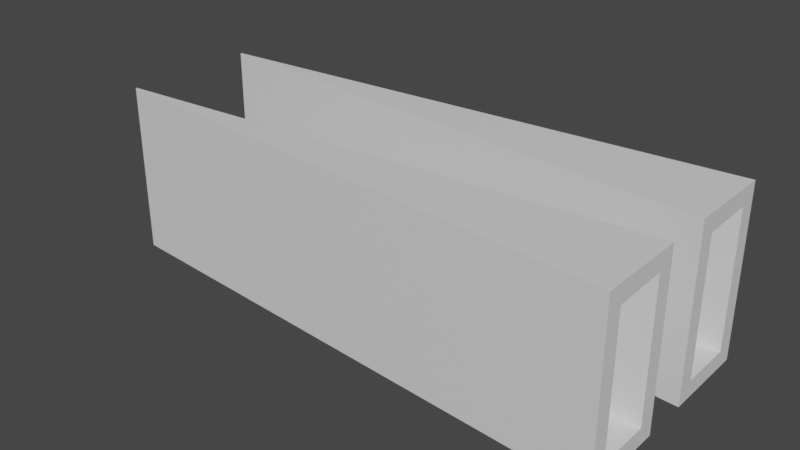 # Source: hand.blend  (saved by Blender 4.1.24; exported with 4.5.12 LTS)
import bpy
from mathutils import Matrix  # noqa: F401  (used for matrix-valued properties, if any)

bpy.ops.wm.read_factory_settings(use_empty=True)
scene = bpy.context.scene
scene.name = 'Scene'

# ---- collections
col_collection = bpy.data.collections.new('Collection'); scene.collection.children.link(col_collection)

# ---- materials (node trees are filled in below, after node groups)
mat_material = bpy.data.materials.new('Material')
mat_material.alpha_threshold = 0.0
mat_material.use_transparent_shadow = False
mat_material.line_color = (0.0, 0.0, 0.0, 1.0)

# ---- material node trees
mat_material.use_nodes = True; mat_material.node_tree.nodes.clear()
_N = mat_material.node_tree.nodes; _L = mat_material.node_tree.links
n0 = _N.new('ShaderNodeOutputMaterial'); n0.name = 'Material Output'; n0.location = (300, 300)
n1 = _N.new('ShaderNodeBsdfPrincipled'); n1.name = 'Principled BSDF'; n1.location = (10, 300)
n1.distribution = 'GGX'
n1.subsurface_method = 'BURLEY'
n1.inputs[2].default_value = 0.4
n1.inputs[3].default_value = 1.45
n1.inputs[27].default_value = (0.0, 0.0, 0.0, 1.0)
n1.inputs[28].default_value = 1.0
_L.new(n1.outputs[0], n0.inputs[0])
n0.is_active_output = True

# ---- world
world_world = bpy.data.worlds.new('World'); scene.world = world_world
world_world.use_nodes = True; world_world.node_tree.nodes.clear()
_N = world_world.node_tree.nodes; _L = world_world.node_tree.links
n0 = _N.new('ShaderNodeOutputWorld'); n0.name = 'World Output'; n0.location = (300, 300)
n1 = _N.new('ShaderNodeBackground'); n1.name = 'Background'; n1.location = (10, 300)
n1.inputs[0].default_value = (0.05088, 0.05088, 0.05088, 1.0)
_L.new(n1.outputs[0], n0.inputs[0])
n0.is_active_output = True
world_world.color = (0.05088, 0.05088, 0.05088)
world_world.use_sun_shadow = False
world_world.sun_shadow_jitter_overblur = 0.0

# ---- meshes
me_cube = bpy.data.meshes.new('Cube')
me_cube.from_pydata([(0.25, -0.035, -0.125), (-0.125, -0.09, -0.1), (-0.125, -0.11, -0.1), (-0.13, -0.105, -0.1), (-0.13, -0.095, -0.1), (0.25, -0.14, -0.1), (0.25, -0.06, -0.1), (0.25, -0.165, -0.125), (-0.25, -0.075, -0.125), (-0.25, -0.125, -0.125), (-0.375, -0.085, -0.125), (-0.375, -0.115, -0.125), (0.25, -0.035, 0.125), (0.125, -0.13, -0.1), (0.125, -0.07, -0.1), (-3.725e-09, -0.12, -0.1), (-3.725e-09, -0.08, -0.1), (-3.725e-09, -0.055, -0.125), (-3.725e-09, -0.145, -0.125), (-0.125, -0.065, -0.125), (-0.125, -0.135, -0.125), (0.125, -0.045, -0.125), (0.125, -0.155, -0.125), (-0.125, -0.09, 0.1), (-0.125, -0.11, 0.1), (-0.13, -0.105, 0.1), (-0.13, -0.095, 0.1), (0.25, -0.14, 0.1), (0.25, -0.06, 0.1), (0.25, -0.165, 0.125), (-0.25, -0.075, 0.125), (-0.25, -0.125, 0.125), (-0.375, -0.085, 0.125), (-0.375, -0.115, 0.125), (0.125, -0.13, 0.1), (0.125, -0.07, 0.1), (-3.725e-09, -0.12, 0.1), (-3.725e-09, -0.08, 0.1), (-3.725e-09, -0.055, 0.125), (-3.725e-09, -0.145, 0.125), (-0.125, -0.065, 0.125), (-0.125, -0.135, 0.125), (0.125, -0.045, 0.125), (0.125, -0.155, 0.125), (-0.5, -0.095, -0.125), (-0.5, -0.105, -0.125), (-0.5, -0.095, 0.125), (-0.5, -0.105, 0.125), (-0.55, -0.099, -0.125), (-0.55, -0.101, -0.125), (-0.55, -0.099, 0.125), (-0.55, -0.101, 0.125), (0.25, 0.165, -0.125), (-0.125, 0.11, -0.1), (-0.125, 0.09, -0.1), (-0.13, 0.095, -0.1), (-0.13, 0.105, -0.1), (0.25, 0.06, -0.1), (0.25, 0.14, -0.1), (0.25, 0.035, -0.125), (-0.25, 0.125, -0.125), (-0.25, 0.075, -0.125), (-0.375, 0.115, -0.125), (-0.375, 0.085, -0.125), (0.25, 0.165, 0.125), (0.125, 0.07, -0.1), (0.125, 0.13, -0.1), (-3.725e-09, 0.08, -0.1), (-3.725e-09, 0.12, -0.1), (-3.725e-09, 0.145, -0.125), (-3.725e-09, 0.055, -0.125), (-0.125, 0.135, -0.125), (-0.125, 0.065, -0.125), (0.125, 0.155, -0.125), (0.125, 0.045, -0.125), (-0.125, 0.11, 0.1), (-0.125, 0.09, 0.1), (-0.13, 0.095, 0.1), (-0.13, 0.105, 0.1), (0.25, 0.06, 0.1), (0.25, 0.14, 0.1), (0.25, 0.035, 0.125), (-0.25, 0.125, 0.125), (-0.25, 0.075, 0.125), (-0.375, 0.115, 0.125), (-0.375, 0.085, 0.125), (0.125, 0.07, 0.1), (0.125, 0.13, 0.1), (-3.725e-09, 0.08, 0.1), (-3.725e-09, 0.12, 0.1), (-3.725e-09, 0.145, 0.125), (-3.725e-09, 0.055, 0.125), (-0.125, 0.135, 0.125), (-0.125, 0.065, 0.125), (0.125, 0.155, 0.125), (0.125, 0.045, 0.125), (-0.5, 0.105, -0.125), (-0.5, 0.095, -0.125), (-0.5, 0.105, 0.125), (-0.5, 0.095, 0.125), (-0.55, 0.101, -0.125), (-0.55, 0.099, -0.125), (-0.55, 0.101, 0.125), (-0.55, 0.099, 0.125)], [], [(2, 24, 36, 15), (8, 10, 32, 30), (0, 12, 28, 6), (3, 25, 24, 2), (1, 16, 37, 23), (9, 31, 33, 11), (3, 4, 26, 25), (21, 17, 38, 42), (5, 27, 29, 7), (1, 23, 26, 4), (22, 43, 39, 18), (13, 34, 27, 5), (17, 19, 40, 38), (14, 6, 28, 35), (18, 39, 41, 20), (14, 35, 37, 16), (19, 8, 30, 40), (0, 21, 42, 12), (13, 15, 36, 34), (20, 41, 31, 9), (7, 29, 43, 22), (3, 2, 1, 4), (25, 26, 23, 24), (15, 16, 1, 2), (16, 15, 13, 14), (5, 6, 14, 13), (36, 24, 23, 37), (37, 35, 34, 36), (27, 34, 35, 28), (27, 28, 12, 29), (5, 7, 0, 6), (42, 43, 29, 12), (38, 39, 43, 42), (40, 41, 39, 38), (30, 31, 41, 40), (32, 33, 31, 30), (21, 0, 7, 22), (17, 21, 22, 18), (19, 17, 18, 20), (8, 19, 20, 9), (10, 8, 9, 11), (33, 47, 45, 11), (32, 10, 44, 46), (10, 11, 45, 44), (32, 46, 47, 33), (47, 51, 49, 45), (46, 44, 48, 50), (50, 48, 49, 51), (45, 49, 48, 44), (47, 46, 50, 51), (54, 76, 88, 67), (60, 62, 84, 82), (52, 64, 80, 58), (55, 77, 76, 54), (53, 68, 89, 75), (61, 83, 85, 63), (55, 56, 78, 77), (73, 69, 90, 94), (57, 79, 81, 59), (53, 75, 78, 56), (74, 95, 91, 70), (65, 86, 79, 57), (69, 71, 92, 90), (66, 58, 80, 87), (70, 91, 93, 72), (66, 87, 89, 68), (71, 60, 82, 92), (52, 73, 94, 64), (65, 67, 88, 86), (72, 93, 83, 61), (59, 81, 95, 74), (55, 54, 53, 56), (77, 78, 75, 76), (67, 68, 53, 54), (68, 67, 65, 66), (57, 58, 66, 65), (88, 76, 75, 89), (89, 87, 86, 88), (79, 86, 87, 80), (79, 80, 64, 81), (57, 59, 52, 58), (94, 95, 81, 64), (90, 91, 95, 94), (92, 93, 91, 90), (82, 83, 93, 92), (84, 85, 83, 82), (73, 52, 59, 74), (69, 73, 74, 70), (71, 69, 70, 72), (60, 71, 72, 61), (62, 60, 61, 63), (85, 99, 97, 63), (84, 62, 96, 98), (62, 63, 97, 96), (84, 98, 99, 85), (99, 103, 101, 97), (98, 96, 100, 102), (102, 100, 101, 103), (97, 101, 100, 96), (99, 98, 102, 103)])
_uv = me_cube.uv_layers.new(name='UVMap')
_uv.uv.foreach_set('vector', [0.0, 0.0, 0.0, 0.0, 0.0, 0.0, 0.0, 0.0, 0.0, 0.0, 0.0, 0.0, 0.0, 0.0, 0.0, 0.0, 0.0, 0.0, 0.0, 0.0, 0.0, 0.0, 0.0, 0.0, 0.0, 0.0, 0.0, 0.0, 0.0, 0.0, 0.0, 0.0, 0.0, 0.0, 0.0, 0.0, 0.0, 0.0, 0.0, 0.0, 0.0, 0.0, 0.0, 0.0, 0.0, 0.0, 0.0, 0.0, 0.0, 0.0, 0.0, 0.0, 0.0, 0.0, 0.0, 0.0, 0.0, 0.0, 0.0, 0.0, 0.0, 0.0, 0.0, 0.0, 0.0, 0.0, 0.0, 0.0, 0.0, 0.0, 0.0, 0.0, 0.0, 0.0, 0.0, 0.0, 0.0, 0.0, 0.0, 0.0, 0.0, 0.0, 0.0, 0.0, 0.0, 0.0, 0.0, 0.0, 0.0, 0.0, 0.0, 0.0, 0.0, 0.0, 0.0, 0.0, 0.0, 0.0, 0.0, 0.0, 0.0, 0.0, 0.0, 0.0, 0.0, 0.0, 0.0, 0.0, 0.0, 0.0, 0.0, 0.0, 0.0, 0.0, 0.0, 0.0, 0.0, 0.0, 0.0, 0.0, 0.0, 0.0, 0.0, 0.0, 0.0, 0.0, 0.0, 0.0, 0.0, 0.0, 0.0, 0.0, 0.0, 0.0, 0.0, 0.0, 0.0, 0.0, 0.0, 0.0, 0.0, 0.0, 0.0, 0.0, 0.0, 0.0, 0.0, 0.0, 0.0, 0.0, 0.0, 0.0, 0.0, 0.0, 0.0, 0.0, 0.0, 0.0, 0.0, 0.0, 0.0, 0.0, 0.0, 0.0, 0.0, 0.0, 0.0, 0.0, 0.0, 0.0, 0.0, 0.0, 0.0, 0.0, 0.0, 0.0, 0.0, 0.0, 0.0, 0.0, 0.0, 0.0, 0.0, 0.0, 0.0, 0.0, 0.0, 0.0, 0.0, 0.0, 0.0, 0.0, 0.0, 0.0, 0.0, 0.0, 0.0, 0.0, 0.0, 0.0, 0.0, 0.0, 0.0, 0.0, 0.0, 0.0, 0.0, 0.0, 0.0, 0.0, 0.0, 0.0, 0.0, 0.0, 0.0, 0.0, 0.0, 0.0, 0.0, 0.0, 0.0, 0.0, 0.0, 0.0, 0.0, 0.0, 0.0, 0.0, 0.0, 0.0, 0.0, 0.0, 0.0, 0.0, 0.0, 0.0, 0.0, 0.0, 0.0, 0.0, 0.0, 0.0, 0.0, 0.0, 0.0, 0.0, 0.0, 0.0, 0.0, 0.0, 0.0, 0.0, 0.0, 0.0, 0.0, 0.0, 0.0, 0.0, 0.0, 0.0, 0.0, 0.0, 0.0, 0.0, 0.0, 0.0, 0.0, 0.0, 0.0, 0.0, 0.0, 0.0, 0.0, 0.0, 0.0, 0.0, 0.0, 0.0, 0.0, 0.0, 0.0, 0.0, 0.0, 0.0, 0.0, 0.0, 0.0, 0.0, 0.0, 0.0, 0.0, 0.0, 0.0, 0.0, 0.0, 0.0, 0.0, 0.0, 0.0, 0.0, 0.0, 0.0, 0.0, 0.0, 0.0, 0.0, 0.0, 0.0, 0.0, 0.0, 0.0, 0.0, 0.0, 0.0, 0.0, 0.0, 0.0, 0.0, 0.0, 0.0, 0.0, 0.0, 0.0, 0.0, 0.0, 0.0, 0.0, 0.0, 0.0, 0.0, 0.0, 0.0, 0.0, 0.0, 0.0, 0.0, 0.0, 0.0, 0.0, 0.0, 0.0, 0.0, 0.0, 0.0, 0.0, 0.0, 0.0, 0.0, 0.0, 0.0, 0.0, 0.0, 0.0, 0.0, 0.0, 0.0, 0.0, 0.0, 0.0, 0.0, 0.0, 0.0, 0.0, 0.0, 0.0, 0.0, 0.0, 0.0, 0.0, 0.0, 0.0, 0.0, 0.0, 0.0, 0.0, 0.0, 0.0, 0.0, 0.0, 0.0, 0.0, 0.0, 0.0, 0.0, 0.0, 0.0, 0.0, 0.0, 0.0, 0.0, 0.0, 0.0, 0.0, 0.0, 0.0, 0.0, 0.0, 0.0, 0.0, 0.0, 0.0, 0.0, 0.0, 0.0, 0.0, 0.0, 0.0, 0.0, 0.0, 0.0, 0.0, 0.0, 0.0, 0.0, 0.0, 0.0, 0.0, 0.0, 0.0, 0.0, 0.0, 0.0, 0.0, 0.0, 0.0, 0.0, 0.0, 0.0, 0.0, 0.0, 0.0, 0.0, 0.0, 0.0, 0.0, 0.0, 0.0, 0.0, 0.0, 0.0, 0.0, 0.0, 0.0, 0.0, 0.0, 0.0, 0.0, 0.0, 0.0, 0.0, 0.0, 0.0, 0.0, 0.0, 0.0, 0.0, 0.0, 0.0, 0.0, 0.0, 0.0, 0.0, 0.0, 0.0, 0.0, 0.0, 0.0, 0.0, 0.0, 0.0, 0.0, 0.0, 0.0, 0.0, 0.0, 0.0, 0.0, 0.0, 0.0, 0.0, 0.0, 0.0, 0.0, 0.0, 0.0, 0.0, 0.0, 0.0, 0.0, 0.0, 0.0, 0.0, 0.0, 0.0, 0.0, 0.0, 0.0, 0.0, 0.0, 0.0, 0.0, 0.0, 0.0, 0.0, 0.0, 0.0, 0.0, 0.0, 0.0, 0.0, 0.0, 0.0, 0.0, 0.0, 0.0, 0.0, 0.0, 0.0, 0.0, 0.0, 0.0, 0.0, 0.0, 0.0, 0.0, 0.0, 0.0, 0.0, 0.0, 0.0, 0.0, 0.0, 0.0, 0.0, 0.0, 0.0, 0.0, 0.0, 0.0, 0.0, 0.0, 0.0, 0.0, 0.0, 0.0, 0.0, 0.0, 0.0, 0.0, 0.0, 0.0, 0.0, 0.0, 0.0, 0.0, 0.0, 0.0, 0.0, 0.0, 0.0, 0.0, 0.0, 0.0, 0.0, 0.0, 0.0, 0.0, 0.0, 0.0, 0.0, 0.0, 0.0, 0.0, 0.0, 0.0, 0.0, 0.0, 0.0, 0.0, 0.0, 0.0, 0.0, 0.0, 0.0, 0.0, 0.0, 0.0, 0.0, 0.0, 0.0, 0.0, 0.0, 0.0, 0.0, 0.0, 0.0, 0.0, 0.0, 0.0, 0.0, 0.0, 0.0, 0.0, 0.0, 0.0, 0.0, 0.0, 0.0, 0.0, 0.0, 0.0, 0.0, 0.0, 0.0, 0.0, 0.0, 0.0, 0.0, 0.0, 0.0, 0.0, 0.0, 0.0, 0.0, 0.0, 0.0, 0.0, 0.0, 0.0, 0.0, 0.0, 0.0, 0.0, 0.0, 0.0, 0.0, 0.0, 0.0, 0.0, 0.0, 0.0, 0.0, 0.0, 0.0, 0.0, 0.0, 0.0, 0.0, 0.0, 0.0, 0.0, 0.0, 0.0, 0.0, 0.0, 0.0, 0.0, 0.0, 0.0, 0.0, 0.0, 0.0, 0.0, 0.0, 0.0, 0.0, 0.0, 0.0, 0.0, 0.0, 0.0, 0.0, 0.0, 0.0, 0.0, 0.0, 0.0, 0.0, 0.0, 0.0, 0.0, 0.0, 0.0, 0.0, 0.0, 0.0, 0.0, 0.0, 0.0, 0.0, 0.0, 0.0, 0.0, 0.0, 0.0, 0.0, 0.0, 0.0, 0.0, 0.0, 0.0, 0.0, 0.0, 0.0, 0.0, 0.0, 0.0, 0.0, 0.0, 0.0, 0.0, 0.0, 0.0, 0.0, 0.0, 0.0, 0.0, 0.0, 0.0, 0.0, 0.0, 0.0, 0.0, 0.0, 0.0, 0.0, 0.0, 0.0, 0.0, 0.0, 0.0, 0.0, 0.0, 0.0, 0.0, 0.0, 0.0, 0.0, 0.0, 0.0, 0.0, 0.0, 0.0, 0.0, 0.0, 0.0, 0.0, 0.0, 0.0, 0.0, 0.0, 0.0, 0.0, 0.0, 0.0, 0.0, 0.0, 0.0, 0.0, 0.0, 0.0, 0.0, 0.0, 0.0, 0.0, 0.0, 0.0, 0.0, 0.0, 0.0, 0.0, 0.0, 0.0, 0.0, 0.0, 0.0, 0.0, 0.0, 0.0, 0.0, 0.0, 0.0, 0.0, 0.0, 0.0, 0.0, 0.0, 0.0, 0.0, 0.0, 0.0, 0.0, 0.0, 0.0, 0.0, 0.0, 0.0, 0.0, 0.0, 0.0])
me_cube.materials.append(mat_material)
me_cube.use_remesh_preserve_volume = False
me_cube.use_remesh_preserve_attributes = False
me_cube.use_mirror_vertex_groups = False
me_cube.update()

# ---- objects
ob_object = bpy.data.objects.new('Object', me_cube)

# ---- transforms, parenting, visibility, modifiers, constraints
ob_object.location = (0.0, 0.0, 0.0)
ob_object.lock_rotations_4d = False
ob_object.empty_display_type = 'ARROWS'
ob_object.lineart.crease_threshold = 0.0

# ---- collection membership
col_collection.objects.link(ob_object)

# ---- scene / render settings (as saved in the file)
scene.frame_start = 1; scene.frame_end = 250; scene.frame_set(49)
scene.render.engine = 'BLENDER_EEVEE_NEXT'
scene.cycles.use_denoising = False
scene.cycles.sampling_pattern = 'TABULATED_SOBOL'
scene.eevee.ray_tracing_options.trace_max_roughness = 0.0
scene.view_settings.view_transform = 'Filmic'
bpy.context.view_layer.update()

# ---- added for rendering (the .blend has no active camera and no usable light): camera, sun
cam_auto = bpy.data.cameras.new('AutoCamera')
cam_auto.lens = 50.0
cam_auto.sensor_width = 36.0
cam_auto.clip_end = 1000.0
ob_auto_camera = bpy.data.objects.new('AutoCamera', cam_auto)
scene.collection.objects.link(ob_auto_camera)
ob_auto_camera.location = (0.683421, -1.00011, 0.666737)
ob_auto_camera.rotation_euler = (1.09748, -7.21219e-08, 0.694738)
scene.camera = ob_auto_camera
light_auto_sun = bpy.data.lights.new('AutoSun', 'SUN')
light_auto_sun.energy = 3.0
light_auto_sun.angle = 0.0523599
ob_auto_sun = bpy.data.objects.new('AutoSun', light_auto_sun)
scene.collection.objects.link(ob_auto_sun)
ob_auto_sun.rotation_euler = (0.872665, 0.174533, 0.523599)
bpy.context.view_layer.update()
